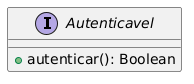

The diagram above was rendered by PlantUML. Its source (embedded in the PNG):
@startuml
interface Autenticavel {
    +autenticar(): Boolean
}
@enduml